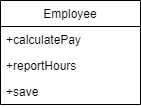

The diagram above was exported from draw.io. Its source (the exported page's mxGraphModel, read from the mxfile embedded in the PNG):
<mxGraphModel dx="1422" dy="762" grid="1" gridSize="10" guides="1" tooltips="1" connect="1" arrows="1" fold="1" page="1" pageScale="1" pageWidth="827" pageHeight="1169" math="0" shadow="0">
  <root>
    <mxCell id="0" />
    <mxCell id="1" parent="0" />
    <mxCell id="Gk5gMoLR6u1HEPhWc7xo-1" value="Employee" style="swimlane;fontStyle=0;childLayout=stackLayout;horizontal=1;startSize=26;fillColor=none;horizontalStack=0;resizeParent=1;resizeParentMax=0;resizeLast=0;collapsible=1;marginBottom=0;" vertex="1" parent="1">
      <mxGeometry x="60" y="60" width="140" height="104" as="geometry" />
    </mxCell>
    <mxCell id="Gk5gMoLR6u1HEPhWc7xo-2" value="+calculatePay" style="text;strokeColor=none;fillColor=none;align=left;verticalAlign=top;spacingLeft=4;spacingRight=4;overflow=hidden;rotatable=0;points=[[0,0.5],[1,0.5]];portConstraint=eastwest;" vertex="1" parent="Gk5gMoLR6u1HEPhWc7xo-1">
      <mxGeometry y="26" width="140" height="26" as="geometry" />
    </mxCell>
    <mxCell id="Gk5gMoLR6u1HEPhWc7xo-3" value="+reportHours" style="text;strokeColor=none;fillColor=none;align=left;verticalAlign=top;spacingLeft=4;spacingRight=4;overflow=hidden;rotatable=0;points=[[0,0.5],[1,0.5]];portConstraint=eastwest;" vertex="1" parent="Gk5gMoLR6u1HEPhWc7xo-1">
      <mxGeometry y="52" width="140" height="26" as="geometry" />
    </mxCell>
    <mxCell id="Gk5gMoLR6u1HEPhWc7xo-4" value="+save" style="text;strokeColor=none;fillColor=none;align=left;verticalAlign=top;spacingLeft=4;spacingRight=4;overflow=hidden;rotatable=0;points=[[0,0.5],[1,0.5]];portConstraint=eastwest;" vertex="1" parent="Gk5gMoLR6u1HEPhWc7xo-1">
      <mxGeometry y="78" width="140" height="26" as="geometry" />
    </mxCell>
  </root>
</mxGraphModel>